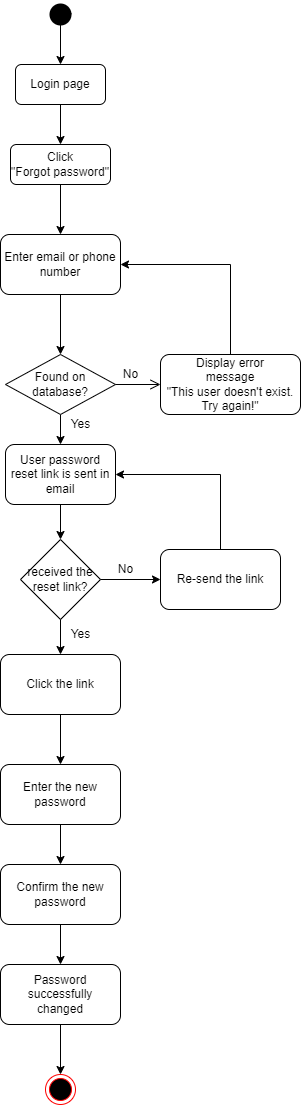

The diagram above was exported from draw.io. Its source (the exported page's mxGraphModel, read from the mxfile embedded in the PNG):
<mxGraphModel dx="868" dy="482" grid="1" gridSize="10" guides="1" tooltips="1" connect="1" arrows="1" fold="1" page="1" pageScale="1" pageWidth="827" pageHeight="1169" math="0" shadow="0">
  <root>
    <mxCell id="0" />
    <mxCell id="1" parent="0" />
    <mxCell id="_OGhPcgIF0YJMZhzSXig-6" style="edgeStyle=orthogonalEdgeStyle;rounded=0;orthogonalLoop=1;jettySize=auto;html=1;exitX=0.5;exitY=1;exitDx=0;exitDy=0;exitPerimeter=0;entryX=0.5;entryY=0;entryDx=0;entryDy=0;" edge="1" parent="1" source="ZGmqpdYVe5WpRY0-0bOB-1" target="_OGhPcgIF0YJMZhzSXig-1">
      <mxGeometry relative="1" as="geometry" />
    </mxCell>
    <mxCell id="ZGmqpdYVe5WpRY0-0bOB-1" value="" style="strokeWidth=2;html=1;shape=mxgraph.flowchart.start_2;whiteSpace=wrap;fillColor=#000000;" parent="1" vertex="1">
      <mxGeometry x="520" y="10" width="20" height="20" as="geometry" />
    </mxCell>
    <mxCell id="ZGmqpdYVe5WpRY0-0bOB-11" style="edgeStyle=orthogonalEdgeStyle;rounded=0;orthogonalLoop=1;jettySize=auto;html=1;exitX=0.855;exitY=0.145;exitDx=0;exitDy=0;exitPerimeter=0;entryX=0.855;entryY=0.855;entryDx=0;entryDy=0;entryPerimeter=0;" parent="1" source="ZGmqpdYVe5WpRY0-0bOB-1" target="ZGmqpdYVe5WpRY0-0bOB-1" edge="1">
      <mxGeometry relative="1" as="geometry" />
    </mxCell>
    <mxCell id="_OGhPcgIF0YJMZhzSXig-5" style="edgeStyle=orthogonalEdgeStyle;rounded=0;orthogonalLoop=1;jettySize=auto;html=1;exitX=0.5;exitY=1;exitDx=0;exitDy=0;" edge="1" parent="1" source="ZGmqpdYVe5WpRY0-0bOB-14" target="-izVSQ0ypcm0NWktJgIH-19">
      <mxGeometry relative="1" as="geometry" />
    </mxCell>
    <mxCell id="ZGmqpdYVe5WpRY0-0bOB-14" value="Click&lt;br&gt;&quot;Forgot password&quot;" style="rounded=1;whiteSpace=wrap;html=1;fillColor=#FFFFFF;" parent="1" vertex="1">
      <mxGeometry x="480" y="150" width="100" height="40" as="geometry" />
    </mxCell>
    <mxCell id="_OGhPcgIF0YJMZhzSXig-7" style="edgeStyle=orthogonalEdgeStyle;rounded=0;orthogonalLoop=1;jettySize=auto;html=1;exitX=0.5;exitY=1;exitDx=0;exitDy=0;entryX=0.5;entryY=0;entryDx=0;entryDy=0;" edge="1" parent="1" source="ZGmqpdYVe5WpRY0-0bOB-16" target="ZGmqpdYVe5WpRY0-0bOB-20">
      <mxGeometry relative="1" as="geometry" />
    </mxCell>
    <mxCell id="ZGmqpdYVe5WpRY0-0bOB-16" value="Found on&lt;br&gt;database?" style="rhombus;whiteSpace=wrap;html=1;fillColor=#FFFFFF;" parent="1" vertex="1">
      <mxGeometry x="475" y="360" width="110" height="60" as="geometry" />
    </mxCell>
    <mxCell id="ZGmqpdYVe5WpRY0-0bOB-18" value="" style="endArrow=open;startArrow=none;endFill=0;startFill=0;endSize=8;html=1;verticalAlign=bottom;labelBackgroundColor=none;strokeWidth=1;rounded=0;exitX=1;exitY=0.5;exitDx=0;exitDy=0;entryX=0;entryY=0.5;entryDx=0;entryDy=0;" parent="1" source="ZGmqpdYVe5WpRY0-0bOB-16" target="ZGmqpdYVe5WpRY0-0bOB-21" edge="1">
      <mxGeometry width="160" relative="1" as="geometry">
        <mxPoint x="330" y="410" as="sourcePoint" />
        <mxPoint x="630" y="390" as="targetPoint" />
      </mxGeometry>
    </mxCell>
    <mxCell id="ZGmqpdYVe5WpRY0-0bOB-20" value="User password reset link is sent in email" style="rounded=1;whiteSpace=wrap;html=1;fillColor=#FFFFFF;" parent="1" vertex="1">
      <mxGeometry x="475" y="450" width="110" height="60" as="geometry" />
    </mxCell>
    <mxCell id="-izVSQ0ypcm0NWktJgIH-22" style="edgeStyle=orthogonalEdgeStyle;rounded=0;orthogonalLoop=1;jettySize=auto;html=1;exitX=0.5;exitY=0;exitDx=0;exitDy=0;entryX=1;entryY=0.5;entryDx=0;entryDy=0;" parent="1" source="ZGmqpdYVe5WpRY0-0bOB-21" target="-izVSQ0ypcm0NWktJgIH-19" edge="1">
      <mxGeometry relative="1" as="geometry" />
    </mxCell>
    <mxCell id="ZGmqpdYVe5WpRY0-0bOB-21" value="Display error&lt;br&gt;message&lt;br&gt;&quot;This user doesn't exist. Try again!&quot;" style="rounded=1;whiteSpace=wrap;html=1;fillColor=#FFFFFF;" parent="1" vertex="1">
      <mxGeometry x="630" y="360" width="140" height="60" as="geometry" />
    </mxCell>
    <mxCell id="ZGmqpdYVe5WpRY0-0bOB-27" value="No" style="text;html=1;align=center;verticalAlign=middle;resizable=0;points=[];autosize=1;strokeColor=none;fillColor=none;" parent="1" vertex="1">
      <mxGeometry x="585" y="370" width="30" height="20" as="geometry" />
    </mxCell>
    <mxCell id="ZGmqpdYVe5WpRY0-0bOB-28" value="Yes" style="text;html=1;align=center;verticalAlign=middle;resizable=0;points=[];autosize=1;strokeColor=none;fillColor=none;" parent="1" vertex="1">
      <mxGeometry x="530" y="420" width="40" height="20" as="geometry" />
    </mxCell>
    <mxCell id="-izVSQ0ypcm0NWktJgIH-2" value="received the&lt;br&gt;reset link?" style="rhombus;whiteSpace=wrap;html=1;" parent="1" vertex="1">
      <mxGeometry x="490" y="545" width="80" height="80" as="geometry" />
    </mxCell>
    <mxCell id="-izVSQ0ypcm0NWktJgIH-3" value="Click the link" style="rounded=1;whiteSpace=wrap;html=1;" parent="1" vertex="1">
      <mxGeometry x="470" y="660" width="120" height="60" as="geometry" />
    </mxCell>
    <mxCell id="-izVSQ0ypcm0NWktJgIH-4" value="Enter the new password" style="rounded=1;whiteSpace=wrap;html=1;" parent="1" vertex="1">
      <mxGeometry x="470" y="770" width="120" height="60" as="geometry" />
    </mxCell>
    <mxCell id="-izVSQ0ypcm0NWktJgIH-5" value="Confirm the new password" style="rounded=1;whiteSpace=wrap;html=1;" parent="1" vertex="1">
      <mxGeometry x="470" y="870" width="120" height="60" as="geometry" />
    </mxCell>
    <mxCell id="_OGhPcgIF0YJMZhzSXig-9" style="edgeStyle=orthogonalEdgeStyle;rounded=0;orthogonalLoop=1;jettySize=auto;html=1;exitX=0.5;exitY=1;exitDx=0;exitDy=0;" edge="1" parent="1" source="-izVSQ0ypcm0NWktJgIH-6" target="_OGhPcgIF0YJMZhzSXig-8">
      <mxGeometry relative="1" as="geometry" />
    </mxCell>
    <mxCell id="-izVSQ0ypcm0NWktJgIH-6" value="Password successfully&lt;br&gt;changed" style="rounded=1;whiteSpace=wrap;html=1;" parent="1" vertex="1">
      <mxGeometry x="470" y="970" width="120" height="60" as="geometry" />
    </mxCell>
    <mxCell id="-izVSQ0ypcm0NWktJgIH-8" value="" style="endArrow=classic;html=1;rounded=0;exitX=0.5;exitY=1;exitDx=0;exitDy=0;entryX=0.5;entryY=0;entryDx=0;entryDy=0;" parent="1" source="-izVSQ0ypcm0NWktJgIH-5" target="-izVSQ0ypcm0NWktJgIH-6" edge="1">
      <mxGeometry width="50" height="50" relative="1" as="geometry">
        <mxPoint x="390" y="1020" as="sourcePoint" />
        <mxPoint x="440" y="970" as="targetPoint" />
      </mxGeometry>
    </mxCell>
    <mxCell id="-izVSQ0ypcm0NWktJgIH-9" value="" style="endArrow=classic;html=1;rounded=0;exitX=0.5;exitY=1;exitDx=0;exitDy=0;" parent="1" source="-izVSQ0ypcm0NWktJgIH-4" target="-izVSQ0ypcm0NWktJgIH-5" edge="1">
      <mxGeometry width="50" height="50" relative="1" as="geometry">
        <mxPoint x="390" y="1020" as="sourcePoint" />
        <mxPoint x="440" y="970" as="targetPoint" />
      </mxGeometry>
    </mxCell>
    <mxCell id="-izVSQ0ypcm0NWktJgIH-10" value="" style="endArrow=classic;html=1;rounded=0;exitX=0.5;exitY=1;exitDx=0;exitDy=0;entryX=0.5;entryY=0;entryDx=0;entryDy=0;" parent="1" source="-izVSQ0ypcm0NWktJgIH-2" target="-izVSQ0ypcm0NWktJgIH-3" edge="1">
      <mxGeometry width="50" height="50" relative="1" as="geometry">
        <mxPoint x="390" y="700" as="sourcePoint" />
        <mxPoint x="440" y="650" as="targetPoint" />
      </mxGeometry>
    </mxCell>
    <mxCell id="-izVSQ0ypcm0NWktJgIH-11" value="" style="endArrow=classic;html=1;rounded=0;exitX=0.5;exitY=1;exitDx=0;exitDy=0;entryX=0.5;entryY=0;entryDx=0;entryDy=0;" parent="1" source="-izVSQ0ypcm0NWktJgIH-3" target="-izVSQ0ypcm0NWktJgIH-4" edge="1">
      <mxGeometry width="50" height="50" relative="1" as="geometry">
        <mxPoint x="390" y="700" as="sourcePoint" />
        <mxPoint x="440" y="650" as="targetPoint" />
      </mxGeometry>
    </mxCell>
    <mxCell id="-izVSQ0ypcm0NWktJgIH-12" value="" style="endArrow=classic;html=1;rounded=0;exitX=0.5;exitY=1;exitDx=0;exitDy=0;entryX=0.5;entryY=0;entryDx=0;entryDy=0;" parent="1" source="ZGmqpdYVe5WpRY0-0bOB-20" target="-izVSQ0ypcm0NWktJgIH-2" edge="1">
      <mxGeometry width="50" height="50" relative="1" as="geometry">
        <mxPoint x="390" y="470" as="sourcePoint" />
        <mxPoint x="440" y="420" as="targetPoint" />
      </mxGeometry>
    </mxCell>
    <mxCell id="-izVSQ0ypcm0NWktJgIH-15" style="edgeStyle=orthogonalEdgeStyle;rounded=0;orthogonalLoop=1;jettySize=auto;html=1;exitX=0.5;exitY=0;exitDx=0;exitDy=0;entryX=1;entryY=0.5;entryDx=0;entryDy=0;" parent="1" source="-izVSQ0ypcm0NWktJgIH-13" target="ZGmqpdYVe5WpRY0-0bOB-20" edge="1">
      <mxGeometry relative="1" as="geometry" />
    </mxCell>
    <mxCell id="-izVSQ0ypcm0NWktJgIH-13" value="Re-send the link" style="rounded=1;whiteSpace=wrap;html=1;fillColor=#FFFFFF;" parent="1" vertex="1">
      <mxGeometry x="630" y="555" width="120" height="60" as="geometry" />
    </mxCell>
    <mxCell id="-izVSQ0ypcm0NWktJgIH-14" value="" style="endArrow=classic;html=1;rounded=0;exitX=1;exitY=0.5;exitDx=0;exitDy=0;entryX=0;entryY=0.5;entryDx=0;entryDy=0;" parent="1" source="-izVSQ0ypcm0NWktJgIH-2" target="-izVSQ0ypcm0NWktJgIH-13" edge="1">
      <mxGeometry width="50" height="50" relative="1" as="geometry">
        <mxPoint x="390" y="720" as="sourcePoint" />
        <mxPoint x="440" y="670" as="targetPoint" />
      </mxGeometry>
    </mxCell>
    <mxCell id="-izVSQ0ypcm0NWktJgIH-16" value="No" style="text;html=1;align=center;verticalAlign=middle;resizable=0;points=[];autosize=1;strokeColor=none;fillColor=none;" parent="1" vertex="1">
      <mxGeometry x="580" y="565" width="30" height="20" as="geometry" />
    </mxCell>
    <mxCell id="-izVSQ0ypcm0NWktJgIH-17" value="Yes" style="text;html=1;align=center;verticalAlign=middle;resizable=0;points=[];autosize=1;strokeColor=none;fillColor=none;" parent="1" vertex="1">
      <mxGeometry x="530" y="630" width="40" height="20" as="geometry" />
    </mxCell>
    <mxCell id="-izVSQ0ypcm0NWktJgIH-21" style="edgeStyle=orthogonalEdgeStyle;rounded=0;orthogonalLoop=1;jettySize=auto;html=1;exitX=0.5;exitY=1;exitDx=0;exitDy=0;entryX=0.5;entryY=0;entryDx=0;entryDy=0;" parent="1" source="-izVSQ0ypcm0NWktJgIH-19" target="ZGmqpdYVe5WpRY0-0bOB-16" edge="1">
      <mxGeometry relative="1" as="geometry" />
    </mxCell>
    <mxCell id="-izVSQ0ypcm0NWktJgIH-19" value="Enter email or phone number" style="rounded=1;whiteSpace=wrap;html=1;" parent="1" vertex="1">
      <mxGeometry x="470" y="240" width="120" height="60" as="geometry" />
    </mxCell>
    <mxCell id="_OGhPcgIF0YJMZhzSXig-4" style="edgeStyle=orthogonalEdgeStyle;rounded=0;orthogonalLoop=1;jettySize=auto;html=1;exitX=0.5;exitY=1;exitDx=0;exitDy=0;" edge="1" parent="1" source="_OGhPcgIF0YJMZhzSXig-1" target="ZGmqpdYVe5WpRY0-0bOB-14">
      <mxGeometry relative="1" as="geometry" />
    </mxCell>
    <mxCell id="_OGhPcgIF0YJMZhzSXig-1" value="Login page" style="rounded=1;whiteSpace=wrap;html=1;fillColor=#FFFFFF;" vertex="1" parent="1">
      <mxGeometry x="485" y="70" width="90" height="40" as="geometry" />
    </mxCell>
    <mxCell id="_OGhPcgIF0YJMZhzSXig-8" value="" style="ellipse;html=1;shape=endState;fillColor=#000000;strokeColor=#ff0000;" vertex="1" parent="1">
      <mxGeometry x="515" y="1080" width="30" height="30" as="geometry" />
    </mxCell>
  </root>
</mxGraphModel>